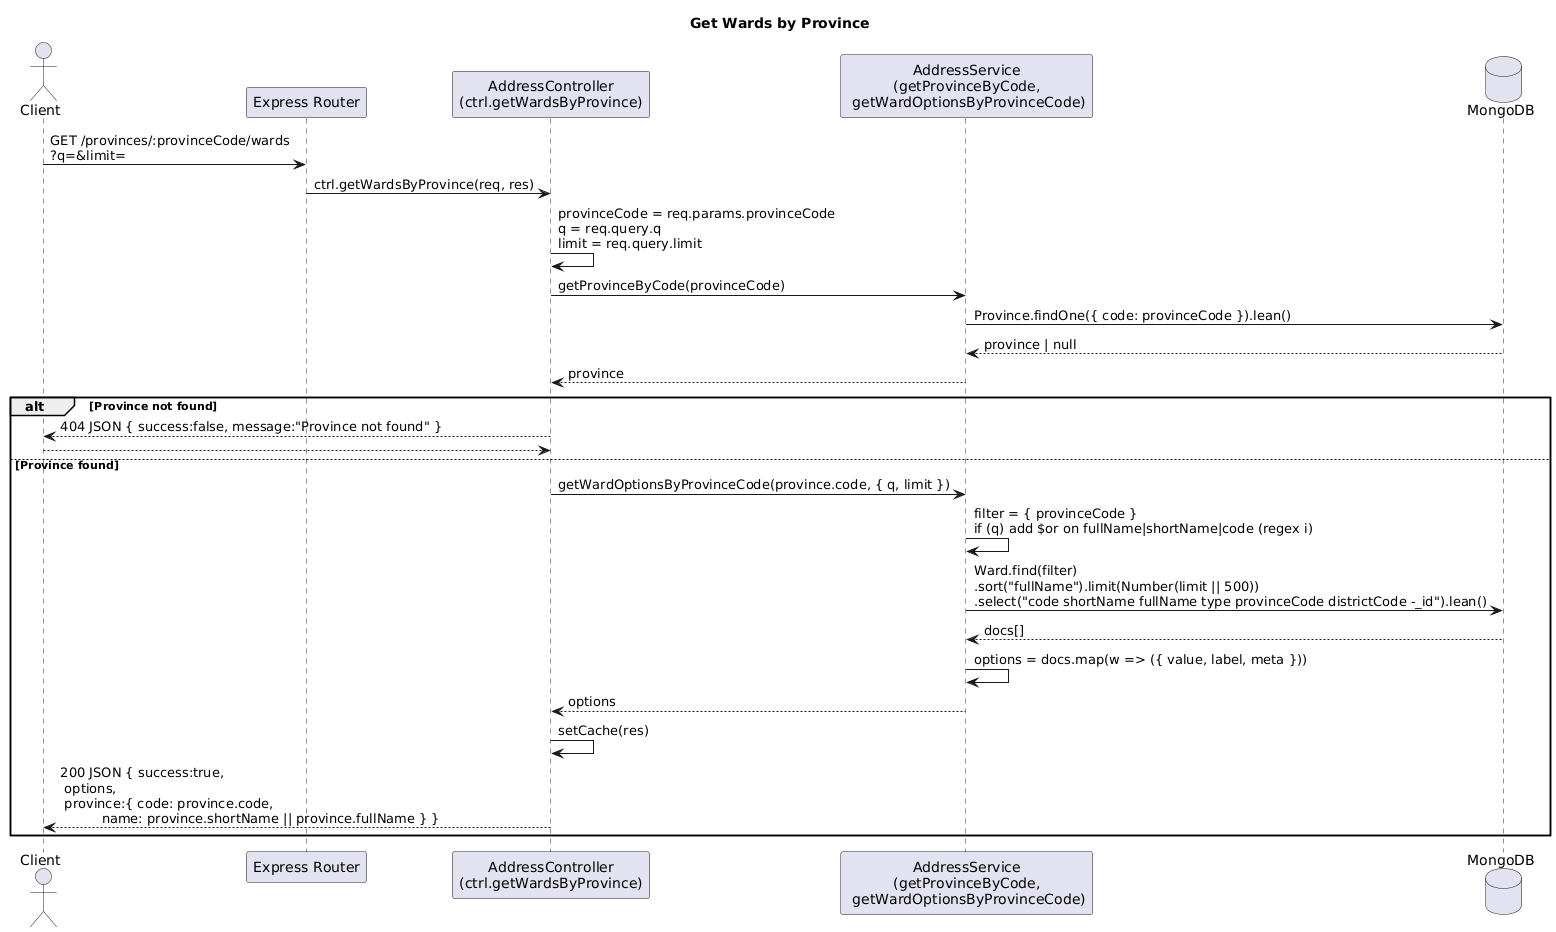

The diagram above was rendered by PlantUML. Its source (embedded in the PNG):
@startuml
title Get Wards by Province

actor Client
participant "Express Router" as Router
participant "AddressController\n(ctrl.getWardsByProvince)" as Ctrl
participant "AddressService\n(getProvinceByCode,\n getWardOptionsByProvinceCode)" as Svc
database "MongoDB" as DB

Client -> Router: GET /provinces/:provinceCode/wards\n?q=&limit=
Router -> Ctrl: ctrl.getWardsByProvince(req, res)
Ctrl -> Ctrl: provinceCode = req.params.provinceCode\nq = req.query.q\nlimit = req.query.limit

' 1) Fetch province by code
Ctrl -> Svc: getProvinceByCode(provinceCode)
Svc -> DB: Province.findOne({ code: provinceCode }).lean()
DB --> Svc: province | null
Svc --> Ctrl: province

alt Province not found
  Ctrl --> Client: 404 JSON { success:false, message:"Province not found" }
  return
else Province found
  ' 2) Query wards within province
  Ctrl -> Svc: getWardOptionsByProvinceCode(province.code, { q, limit })
  Svc -> Svc: filter = { provinceCode }\nif (q) add $or on fullName|shortName|code (regex i)
  Svc -> DB: Ward.find(filter)\n.sort("fullName").limit(Number(limit || 500))\n.select("code shortName fullName type provinceCode districtCode -_id").lean()
  DB --> Svc: docs[]

  ' 3) Map to options
  Svc -> Svc: options = docs.map(w => ({ value, label, meta }))
  Svc --> Ctrl: options

  ' 4) Respond
  Ctrl -> Ctrl: setCache(res)
  Ctrl --> Client: 200 JSON { success:true,\n options,\n province:{ code: province.code,\n          name: province.shortName || province.fullName } }
end
@enduml